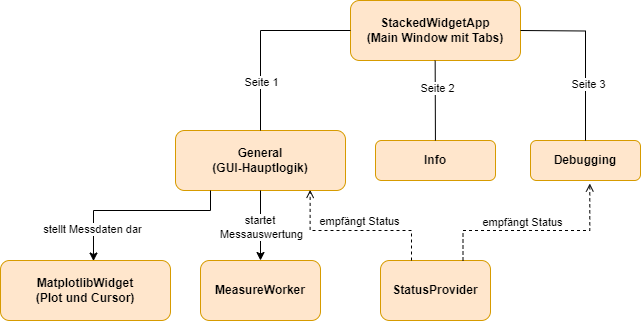

The diagram above was exported from draw.io. Its source (the exported page's mxGraphModel, read from the mxfile embedded in the PNG):
<mxGraphModel dx="1050" dy="621" grid="1" gridSize="10" guides="1" tooltips="1" connect="1" arrows="1" fold="1" page="1" pageScale="1" pageWidth="1169" pageHeight="827" math="0" shadow="0">
  <root>
    <mxCell id="0" />
    <mxCell id="1" parent="0" />
    <mxCell id="fGxx31t_29fpj1zQRy1v-1" value="&lt;b&gt;StackedWidgetApp&lt;/b&gt;&lt;div&gt;&lt;b&gt;(Main Window mit Tabs)&lt;/b&gt;&lt;/div&gt;" style="rounded=1;whiteSpace=wrap;html=1;fillColor=#ffe6cc;strokeColor=#d79b00;" parent="1" vertex="1">
      <mxGeometry x="600" y="40" width="170" height="60" as="geometry" />
    </mxCell>
    <mxCell id="fGxx31t_29fpj1zQRy1v-2" value="&lt;b&gt;General&lt;/b&gt;&lt;div&gt;&lt;b&gt;(GUI-Hauptlogik)&lt;/b&gt;&lt;/div&gt;" style="rounded=1;whiteSpace=wrap;html=1;fillColor=#ffe6cc;strokeColor=#d79b00;" parent="1" vertex="1">
      <mxGeometry x="425" y="170" width="170" height="60" as="geometry" />
    </mxCell>
    <mxCell id="fGxx31t_29fpj1zQRy1v-3" value="&lt;b&gt;Info&lt;/b&gt;" style="rounded=1;whiteSpace=wrap;html=1;fillColor=#ffe6cc;strokeColor=#d79b00;" parent="1" vertex="1">
      <mxGeometry x="625" y="180" width="120" height="40" as="geometry" />
    </mxCell>
    <mxCell id="fGxx31t_29fpj1zQRy1v-4" value="&lt;b&gt;Debugging&lt;/b&gt;" style="rounded=1;whiteSpace=wrap;html=1;fillColor=#ffe6cc;strokeColor=#d79b00;" parent="1" vertex="1">
      <mxGeometry x="780" y="180" width="110" height="40" as="geometry" />
    </mxCell>
    <mxCell id="fGxx31t_29fpj1zQRy1v-5" value="&lt;b&gt;StatusProvider&lt;/b&gt;" style="rounded=1;whiteSpace=wrap;html=1;fillColor=#ffe6cc;strokeColor=#d79b00;" parent="1" vertex="1">
      <mxGeometry x="630" y="300" width="110" height="60" as="geometry" />
    </mxCell>
    <mxCell id="fGxx31t_29fpj1zQRy1v-6" value="&lt;b&gt;MeasureWorker&lt;/b&gt;" style="rounded=1;whiteSpace=wrap;html=1;fillColor=#ffe6cc;strokeColor=#d79b00;" parent="1" vertex="1">
      <mxGeometry x="450" y="300" width="120" height="60" as="geometry" />
    </mxCell>
    <mxCell id="fGxx31t_29fpj1zQRy1v-7" value="&lt;b&gt;MatplotlibWidget&lt;/b&gt;&lt;div&gt;&lt;b&gt;(Plot und Cursor)&lt;/b&gt;&lt;/div&gt;" style="rounded=1;whiteSpace=wrap;html=1;fillColor=#ffe6cc;strokeColor=#d79b00;" parent="1" vertex="1">
      <mxGeometry x="250" y="300" width="170" height="60" as="geometry" />
    </mxCell>
    <mxCell id="fGxx31t_29fpj1zQRy1v-8" value="" style="endArrow=none;html=1;rounded=0;entryX=0;entryY=0.5;entryDx=0;entryDy=0;exitX=0.5;exitY=0;exitDx=0;exitDy=0;edgeStyle=orthogonalEdgeStyle;" parent="1" source="fGxx31t_29fpj1zQRy1v-2" target="fGxx31t_29fpj1zQRy1v-1" edge="1">
      <mxGeometry width="50" height="50" relative="1" as="geometry">
        <mxPoint x="485" y="95" as="sourcePoint" />
        <mxPoint x="535" y="45" as="targetPoint" />
      </mxGeometry>
    </mxCell>
    <mxCell id="GQCuIELSm20_3226W0_R-1" value="Seite 1" style="edgeLabel;html=1;align=center;verticalAlign=middle;resizable=0;points=[];" parent="fGxx31t_29fpj1zQRy1v-8" vertex="1" connectable="0">
      <mxGeometry x="-0.481" relative="1" as="geometry">
        <mxPoint as="offset" />
      </mxGeometry>
    </mxCell>
    <mxCell id="fGxx31t_29fpj1zQRy1v-10" value="" style="endArrow=none;html=1;rounded=0;entryX=0.498;entryY=1.003;entryDx=0;entryDy=0;entryPerimeter=0;" parent="1" source="fGxx31t_29fpj1zQRy1v-3" target="fGxx31t_29fpj1zQRy1v-1" edge="1">
      <mxGeometry width="50" height="50" relative="1" as="geometry">
        <mxPoint x="650" y="170" as="sourcePoint" />
        <mxPoint x="700" y="120" as="targetPoint" />
      </mxGeometry>
    </mxCell>
    <mxCell id="GQCuIELSm20_3226W0_R-2" value="Seite 2" style="edgeLabel;html=1;align=center;verticalAlign=middle;resizable=0;points=[];" parent="fGxx31t_29fpj1zQRy1v-10" vertex="1" connectable="0">
      <mxGeometry x="0.2992" y="-2" relative="1" as="geometry">
        <mxPoint as="offset" />
      </mxGeometry>
    </mxCell>
    <mxCell id="fGxx31t_29fpj1zQRy1v-11" value="" style="endArrow=none;html=1;rounded=0;entryX=0.5;entryY=0;entryDx=0;entryDy=0;edgeStyle=orthogonalEdgeStyle;" parent="1" target="fGxx31t_29fpj1zQRy1v-4" edge="1">
      <mxGeometry width="50" height="50" relative="1" as="geometry">
        <mxPoint x="770" y="70" as="sourcePoint" />
        <mxPoint x="820" y="20" as="targetPoint" />
      </mxGeometry>
    </mxCell>
    <mxCell id="GQCuIELSm20_3226W0_R-3" value="Seite 3" style="edgeLabel;html=1;align=center;verticalAlign=middle;resizable=0;points=[];" parent="fGxx31t_29fpj1zQRy1v-11" vertex="1" connectable="0">
      <mxGeometry x="0.3485" y="2" relative="1" as="geometry">
        <mxPoint as="offset" />
      </mxGeometry>
    </mxCell>
    <mxCell id="GQCuIELSm20_3226W0_R-5" value="" style="html=1;verticalAlign=bottom;labelBackgroundColor=none;endArrow=open;endFill=0;dashed=1;rounded=0;exitX=0.75;exitY=0;exitDx=0;exitDy=0;entryX=0.539;entryY=1.075;entryDx=0;entryDy=0;entryPerimeter=0;edgeStyle=orthogonalEdgeStyle;" parent="1" source="fGxx31t_29fpj1zQRy1v-5" target="fGxx31t_29fpj1zQRy1v-4" edge="1">
      <mxGeometry width="160" relative="1" as="geometry">
        <mxPoint x="680" y="200" as="sourcePoint" />
        <mxPoint x="840" y="200" as="targetPoint" />
        <Array as="points">
          <mxPoint x="712" y="270" />
          <mxPoint x="839" y="270" />
        </Array>
      </mxGeometry>
    </mxCell>
    <mxCell id="GQCuIELSm20_3226W0_R-7" value="empfängt Status" style="edgeLabel;html=1;align=center;verticalAlign=middle;resizable=0;points=[];" parent="GQCuIELSm20_3226W0_R-5" vertex="1" connectable="0">
      <mxGeometry x="-0.1278" y="1" relative="1" as="geometry">
        <mxPoint y="-8" as="offset" />
      </mxGeometry>
    </mxCell>
    <mxCell id="GQCuIELSm20_3226W0_R-6" value="" style="html=1;verticalAlign=bottom;labelBackgroundColor=none;endArrow=open;endFill=0;dashed=1;rounded=0;exitX=0.75;exitY=0;exitDx=0;exitDy=0;entryX=0.792;entryY=0.991;entryDx=0;entryDy=0;entryPerimeter=0;edgeStyle=orthogonalEdgeStyle;" parent="1" target="fGxx31t_29fpj1zQRy1v-2" edge="1">
      <mxGeometry width="160" relative="1" as="geometry">
        <mxPoint x="661" y="300" as="sourcePoint" />
        <mxPoint x="660" y="220" as="targetPoint" />
        <Array as="points">
          <mxPoint x="661" y="270" />
          <mxPoint x="559" y="270" />
          <mxPoint x="559" y="230" />
          <mxPoint x="560" y="230" />
        </Array>
      </mxGeometry>
    </mxCell>
    <mxCell id="GQCuIELSm20_3226W0_R-8" value="empfängt Status" style="edgeLabel;html=1;align=center;verticalAlign=middle;resizable=0;points=[];" parent="GQCuIELSm20_3226W0_R-6" vertex="1" connectable="0">
      <mxGeometry x="0.0152" y="-1" relative="1" as="geometry">
        <mxPoint x="4" y="-9" as="offset" />
      </mxGeometry>
    </mxCell>
    <mxCell id="GQCuIELSm20_3226W0_R-9" value="" style="endArrow=classic;html=1;rounded=0;" parent="1" target="fGxx31t_29fpj1zQRy1v-6" edge="1">
      <mxGeometry width="50" height="50" relative="1" as="geometry">
        <mxPoint x="510" y="230" as="sourcePoint" />
        <mxPoint x="560" y="180" as="targetPoint" />
      </mxGeometry>
    </mxCell>
    <mxCell id="GQCuIELSm20_3226W0_R-11" value="startet&amp;nbsp;&lt;div&gt;Messauswertung&lt;/div&gt;" style="edgeLabel;html=1;align=center;verticalAlign=middle;resizable=0;points=[];" parent="GQCuIELSm20_3226W0_R-9" vertex="1" connectable="0">
      <mxGeometry x="0.0291" y="1" relative="1" as="geometry">
        <mxPoint x="-1" as="offset" />
      </mxGeometry>
    </mxCell>
    <mxCell id="GQCuIELSm20_3226W0_R-10" value="" style="endArrow=classic;html=1;rounded=0;entryX=0.547;entryY=0.009;entryDx=0;entryDy=0;entryPerimeter=0;edgeStyle=orthogonalEdgeStyle;" parent="1" target="fGxx31t_29fpj1zQRy1v-7" edge="1">
      <mxGeometry width="50" height="50" relative="1" as="geometry">
        <mxPoint x="460" y="230" as="sourcePoint" />
        <mxPoint x="510" y="180" as="targetPoint" />
        <Array as="points">
          <mxPoint x="460" y="250" />
          <mxPoint x="343" y="250" />
        </Array>
      </mxGeometry>
    </mxCell>
    <mxCell id="GQCuIELSm20_3226W0_R-12" value="stellt Messdaten dar" style="edgeLabel;html=1;align=center;verticalAlign=middle;resizable=0;points=[];" parent="GQCuIELSm20_3226W0_R-10" vertex="1" connectable="0">
      <mxGeometry x="0.6644" y="-1" relative="1" as="geometry">
        <mxPoint as="offset" />
      </mxGeometry>
    </mxCell>
  </root>
</mxGraphModel>